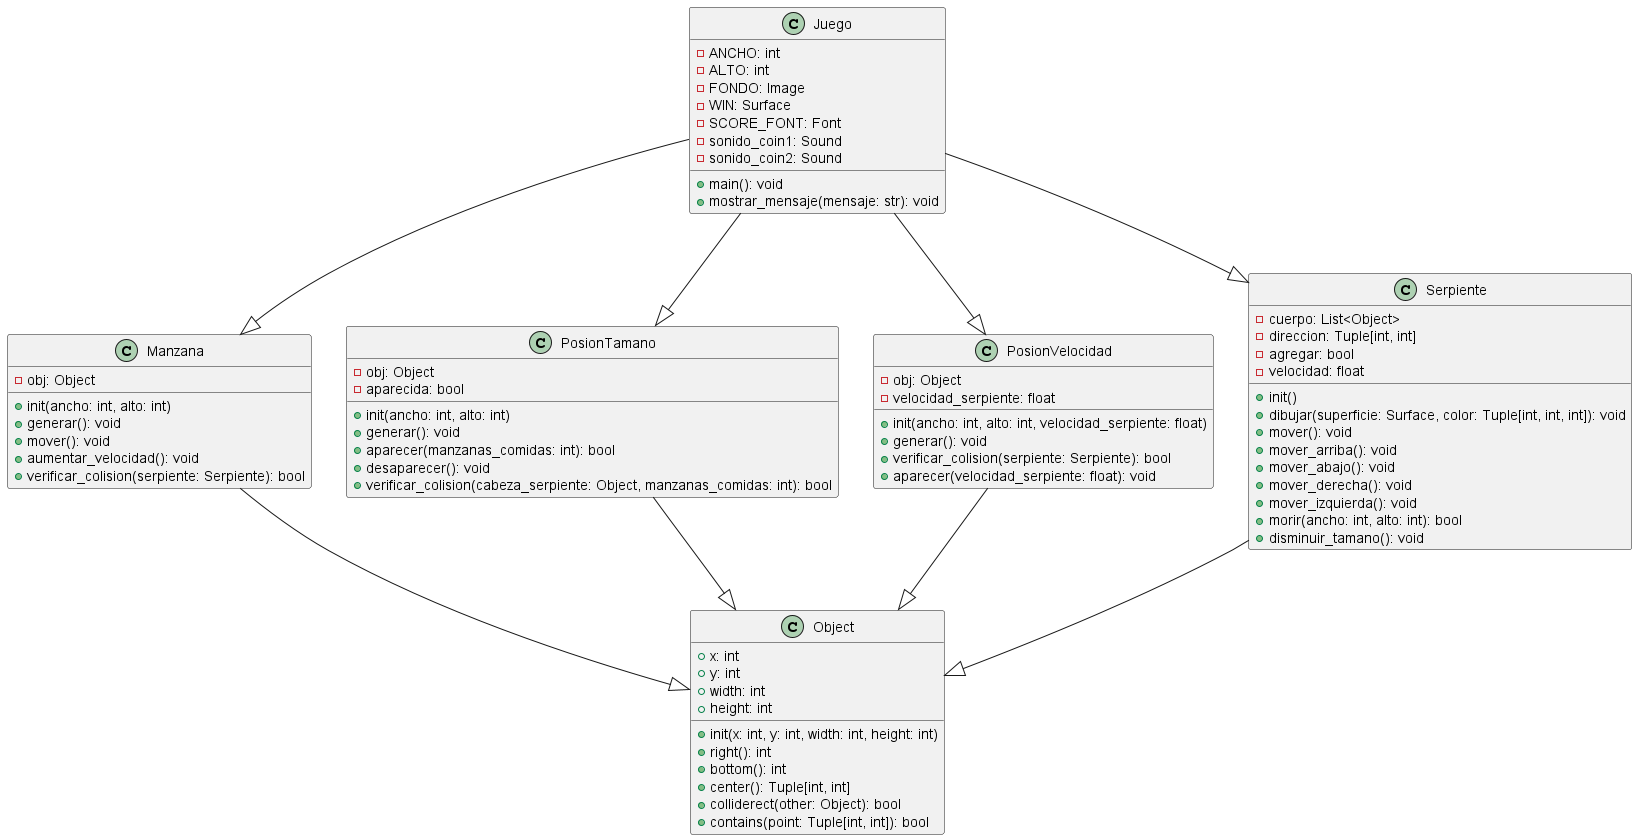

The diagram above was rendered by PlantUML. Its source (embedded in the PNG):
@startuml clases

class Object {
  + init(x: int, y: int, width: int, height: int)
  + x: int
  + y: int
  + width: int
  + height: int
  + right(): int
  + bottom(): int
  + center(): Tuple[int, int]
  + colliderect(other: Object): bool
  + contains(point: Tuple[int, int]): bool
}

class Manzana {
  - obj: Object
  + init(ancho: int, alto: int)
  + generar(): void
  + mover(): void
  + aumentar_velocidad(): void
  + verificar_colision(serpiente: Serpiente): bool
}

class PosionTamano {
  - obj: Object
  - aparecida: bool
  + init(ancho: int, alto: int)
  + generar(): void
  + aparecer(manzanas_comidas: int): bool
  + desaparecer(): void
  + verificar_colision(cabeza_serpiente: Object, manzanas_comidas: int): bool
}

class PosionVelocidad {
  - obj: Object
  - velocidad_serpiente: float
  + init(ancho: int, alto: int, velocidad_serpiente: float)
  + generar(): void
  + verificar_colision(serpiente: Serpiente): bool
  + aparecer(velocidad_serpiente: float): void
}

class Serpiente {
  - cuerpo: List<Object>
  - direccion: Tuple[int, int]
  - agregar: bool
  - velocidad: float
  + init()
  + dibujar(superficie: Surface, color: Tuple[int, int, int]): void
  + mover(): void
  + mover_arriba(): void
  + mover_abajo(): void
  + mover_derecha(): void
  + mover_izquierda(): void
  + morir(ancho: int, alto: int): bool
  + disminuir_tamano(): void
}

class Juego {
  - ANCHO: int
  - ALTO: int
  - FONDO: Image
  - WIN: Surface
  - SCORE_FONT: Font
  - sonido_coin1: Sound
  - sonido_coin2: Sound
  + main(): void
  + mostrar_mensaje(mensaje: str): void
}

Manzana --|> Object
PosionTamano --|> Object
PosionVelocidad --|> Object
Serpiente --|> Object
Juego --|> Manzana
Juego --|> PosionTamano
Juego --|> PosionVelocidad
Juego --|> Serpiente

@enduml